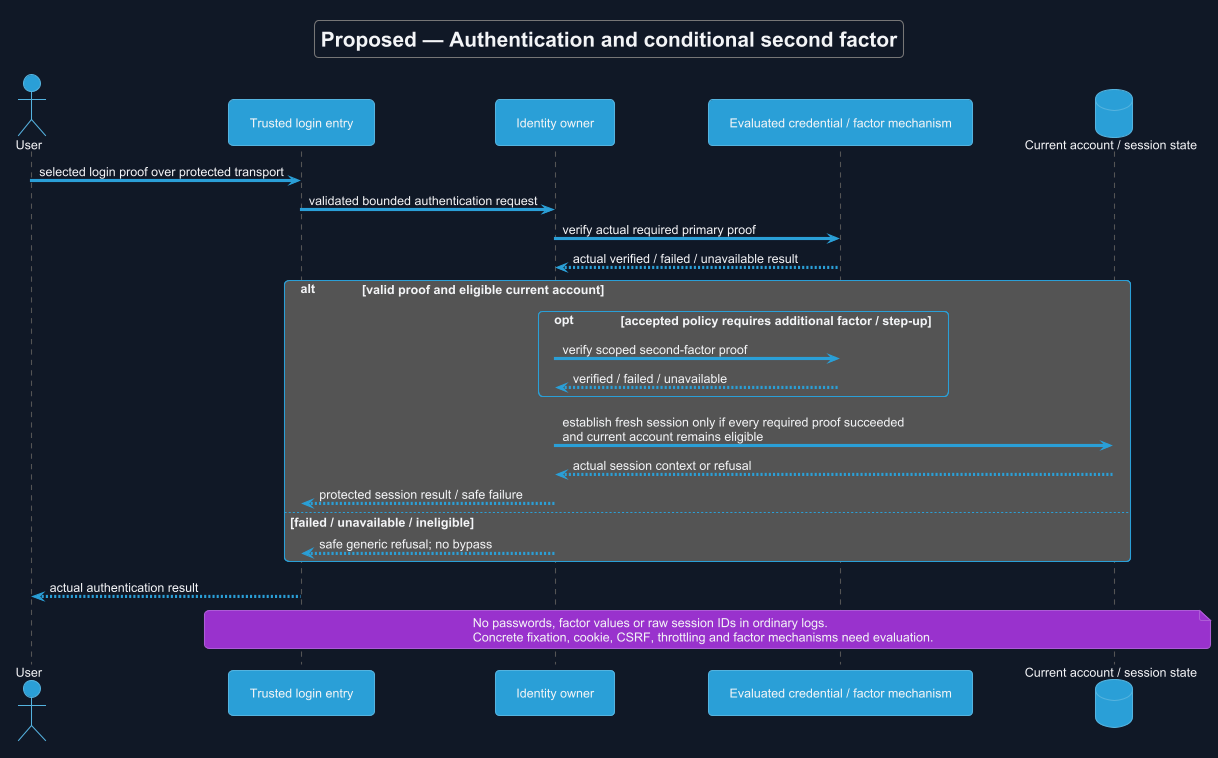

The diagram above was rendered by PlantUML. Its source (embedded in the PNG):
@startuml
!theme cyborg
skinparam backgroundColor #111827
skinparam defaultFontColor #F3F4F6
title Proposed — Authentication and conditional second factor
skinparam backgroundColor #111827
skinparam shadowing false
skinparam defaultFontName Arial

actor User
participant "Trusted login entry" as E
participant "Identity owner" as I
participant "Evaluated credential / factor mechanism" as V
database "Current account / session state" as D
User -> E : selected login proof over protected transport
E -> I : validated bounded authentication request
I -> V : verify actual required primary proof
V --> I : actual verified / failed / unavailable result
alt valid proof and eligible current account
 opt accepted policy requires additional factor / step-up
  I -> V : verify scoped second-factor proof
  V --> I : verified / failed / unavailable
 end
 I -> D : establish fresh session only if every required proof succeeded\nand current account remains eligible
 D --> I : actual session context or refusal
 I --> E : protected session result / safe failure
else failed / unavailable / ineligible
 I --> E : safe generic refusal; no bypass
end
E --> User : actual authentication result
note over E,D
 No passwords, factor values or raw session IDs in ordinary logs.
 Concrete fixation, cookie, CSRF, throttling and factor mechanisms need evaluation.
end note

@enduml